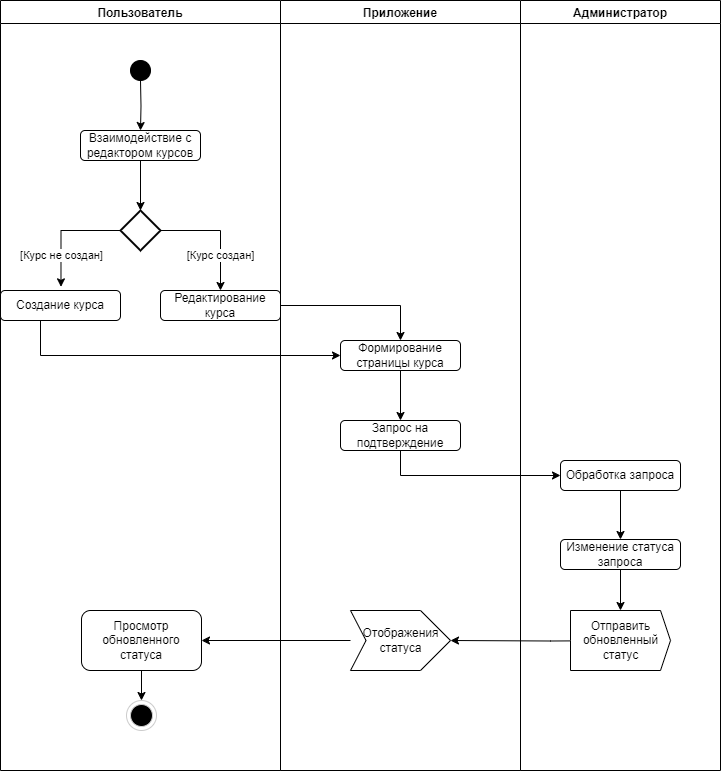

The diagram above was exported from draw.io. Its source (the exported page's mxGraphModel, read from the mxfile embedded in the PNG):
<mxGraphModel dx="1434" dy="836" grid="1" gridSize="10" guides="1" tooltips="1" connect="1" arrows="1" fold="1" page="1" pageScale="1" pageWidth="827" pageHeight="1169" math="0" shadow="0">
  <root>
    <mxCell id="0" />
    <mxCell id="1" parent="0" />
    <mxCell id="8yh0UkqLBJ0ql7ESzd6L-31" value="Пользователь" style="swimlane;" parent="1" vertex="1">
      <mxGeometry x="60" y="30" width="280" height="770" as="geometry">
        <mxRectangle x="300" y="150" width="90" height="30" as="alternateBounds" />
      </mxGeometry>
    </mxCell>
    <mxCell id="8yh0UkqLBJ0ql7ESzd6L-35" style="edgeStyle=orthogonalEdgeStyle;rounded=0;orthogonalLoop=1;jettySize=auto;html=1;entryX=0.5;entryY=0;entryDx=0;entryDy=0;" parent="8yh0UkqLBJ0ql7ESzd6L-31" target="8yh0UkqLBJ0ql7ESzd6L-34" edge="1">
      <mxGeometry relative="1" as="geometry">
        <mxPoint x="140" y="80" as="sourcePoint" />
      </mxGeometry>
    </mxCell>
    <mxCell id="8yh0UkqLBJ0ql7ESzd6L-34" value="Взаимодействие с редактором курсов" style="rounded=1;whiteSpace=wrap;html=1;" parent="8yh0UkqLBJ0ql7ESzd6L-31" vertex="1">
      <mxGeometry x="80" y="130" width="120" height="30" as="geometry" />
    </mxCell>
    <mxCell id="8yh0UkqLBJ0ql7ESzd6L-51" value="" style="verticalLabelPosition=bottom;verticalAlign=top;html=1;shape=mxgraph.flowchart.on-page_reference;fillColor=#000000;" parent="8yh0UkqLBJ0ql7ESzd6L-31" vertex="1">
      <mxGeometry x="130" y="60" width="20" height="20" as="geometry" />
    </mxCell>
    <mxCell id="8yh0UkqLBJ0ql7ESzd6L-57" value="Создание курса" style="rounded=1;whiteSpace=wrap;html=1;" parent="8yh0UkqLBJ0ql7ESzd6L-31" vertex="1">
      <mxGeometry y="290" width="120" height="30" as="geometry" />
    </mxCell>
    <mxCell id="8yh0UkqLBJ0ql7ESzd6L-58" value="Редактирование курса" style="rounded=1;whiteSpace=wrap;html=1;" parent="8yh0UkqLBJ0ql7ESzd6L-31" vertex="1">
      <mxGeometry x="160" y="290" width="120" height="30" as="geometry" />
    </mxCell>
    <mxCell id="8yh0UkqLBJ0ql7ESzd6L-62" style="edgeStyle=orthogonalEdgeStyle;rounded=0;orthogonalLoop=1;jettySize=auto;html=1;exitX=1;exitY=0.5;exitDx=0;exitDy=0;exitPerimeter=0;entryX=0.5;entryY=0;entryDx=0;entryDy=0;" parent="8yh0UkqLBJ0ql7ESzd6L-31" source="8yh0UkqLBJ0ql7ESzd6L-59" target="8yh0UkqLBJ0ql7ESzd6L-58" edge="1">
      <mxGeometry relative="1" as="geometry" />
    </mxCell>
    <mxCell id="8yh0UkqLBJ0ql7ESzd6L-85" value="[Курс создан]" style="edgeLabel;html=1;align=center;verticalAlign=middle;resizable=0;points=[];" parent="8yh0UkqLBJ0ql7ESzd6L-62" vertex="1" connectable="0">
      <mxGeometry x="0.4021" y="-1" relative="1" as="geometry">
        <mxPoint as="offset" />
      </mxGeometry>
    </mxCell>
    <mxCell id="8yh0UkqLBJ0ql7ESzd6L-59" value="" style="strokeWidth=2;html=1;shape=mxgraph.flowchart.decision;whiteSpace=wrap;" parent="8yh0UkqLBJ0ql7ESzd6L-31" vertex="1">
      <mxGeometry x="120" y="210" width="40" height="40" as="geometry" />
    </mxCell>
    <mxCell id="8yh0UkqLBJ0ql7ESzd6L-60" style="edgeStyle=orthogonalEdgeStyle;rounded=0;orthogonalLoop=1;jettySize=auto;html=1;entryX=0.5;entryY=0;entryDx=0;entryDy=0;entryPerimeter=0;" parent="8yh0UkqLBJ0ql7ESzd6L-31" source="8yh0UkqLBJ0ql7ESzd6L-34" target="8yh0UkqLBJ0ql7ESzd6L-59" edge="1">
      <mxGeometry relative="1" as="geometry" />
    </mxCell>
    <mxCell id="8yh0UkqLBJ0ql7ESzd6L-61" style="edgeStyle=orthogonalEdgeStyle;rounded=0;orthogonalLoop=1;jettySize=auto;html=1;exitX=0;exitY=0.5;exitDx=0;exitDy=0;exitPerimeter=0;entryX=0.504;entryY=-0.122;entryDx=0;entryDy=0;entryPerimeter=0;" parent="8yh0UkqLBJ0ql7ESzd6L-31" source="8yh0UkqLBJ0ql7ESzd6L-59" target="8yh0UkqLBJ0ql7ESzd6L-57" edge="1">
      <mxGeometry relative="1" as="geometry" />
    </mxCell>
    <mxCell id="8yh0UkqLBJ0ql7ESzd6L-84" value="[Курс не создан]" style="edgeLabel;html=1;align=center;verticalAlign=middle;resizable=0;points=[];" parent="8yh0UkqLBJ0ql7ESzd6L-61" vertex="1" connectable="0">
      <mxGeometry x="0.4519" relative="1" as="geometry">
        <mxPoint as="offset" />
      </mxGeometry>
    </mxCell>
    <mxCell id="8yh0UkqLBJ0ql7ESzd6L-83" style="edgeStyle=orthogonalEdgeStyle;rounded=0;orthogonalLoop=1;jettySize=auto;html=1;" parent="8yh0UkqLBJ0ql7ESzd6L-31" source="8yh0UkqLBJ0ql7ESzd6L-79" target="8yh0UkqLBJ0ql7ESzd6L-55" edge="1">
      <mxGeometry relative="1" as="geometry" />
    </mxCell>
    <mxCell id="8yh0UkqLBJ0ql7ESzd6L-79" value="Просмотр обновленного статуса" style="rounded=1;whiteSpace=wrap;html=1;" parent="8yh0UkqLBJ0ql7ESzd6L-31" vertex="1">
      <mxGeometry x="81" y="610" width="120" height="60" as="geometry" />
    </mxCell>
    <mxCell id="8yh0UkqLBJ0ql7ESzd6L-55" value="" style="ellipse;html=1;shape=endState;fillColor=#000000;strokeColor=#CCCCCC;" parent="8yh0UkqLBJ0ql7ESzd6L-31" vertex="1">
      <mxGeometry x="126" y="700" width="30" height="30" as="geometry" />
    </mxCell>
    <mxCell id="8yh0UkqLBJ0ql7ESzd6L-32" value="Приложение" style="swimlane;" parent="1" vertex="1">
      <mxGeometry x="340" y="30" width="240" height="770" as="geometry">
        <mxRectangle x="300" y="150" width="90" height="30" as="alternateBounds" />
      </mxGeometry>
    </mxCell>
    <mxCell id="8yh0UkqLBJ0ql7ESzd6L-67" style="edgeStyle=orthogonalEdgeStyle;rounded=0;orthogonalLoop=1;jettySize=auto;html=1;exitX=0.5;exitY=1;exitDx=0;exitDy=0;" parent="8yh0UkqLBJ0ql7ESzd6L-32" source="8yh0UkqLBJ0ql7ESzd6L-63" target="8yh0UkqLBJ0ql7ESzd6L-66" edge="1">
      <mxGeometry relative="1" as="geometry" />
    </mxCell>
    <mxCell id="8yh0UkqLBJ0ql7ESzd6L-63" value="Формирование страницы курса" style="rounded=1;whiteSpace=wrap;html=1;" parent="8yh0UkqLBJ0ql7ESzd6L-32" vertex="1">
      <mxGeometry x="60" y="340" width="120" height="30" as="geometry" />
    </mxCell>
    <mxCell id="8yh0UkqLBJ0ql7ESzd6L-66" value="Запрос на подтверждение" style="rounded=1;whiteSpace=wrap;html=1;" parent="8yh0UkqLBJ0ql7ESzd6L-32" vertex="1">
      <mxGeometry x="60" y="420" width="120" height="30" as="geometry" />
    </mxCell>
    <mxCell id="8yh0UkqLBJ0ql7ESzd6L-76" style="edgeStyle=orthogonalEdgeStyle;rounded=0;orthogonalLoop=1;jettySize=auto;html=1;" parent="8yh0UkqLBJ0ql7ESzd6L-32" target="8yh0UkqLBJ0ql7ESzd6L-78" edge="1">
      <mxGeometry relative="1" as="geometry">
        <mxPoint x="370" y="640" as="sourcePoint" />
        <mxPoint x="190" y="640" as="targetPoint" />
      </mxGeometry>
    </mxCell>
    <mxCell id="8yh0UkqLBJ0ql7ESzd6L-78" value="Отображения &lt;br&gt;статуса" style="html=1;shadow=0;dashed=0;align=center;verticalAlign=middle;shape=mxgraph.arrows2.arrow;dy=0;dx=30;notch=15.53;" parent="8yh0UkqLBJ0ql7ESzd6L-32" vertex="1">
      <mxGeometry x="70" y="610" width="100" height="60" as="geometry" />
    </mxCell>
    <mxCell id="8yh0UkqLBJ0ql7ESzd6L-33" value="Администратор" style="swimlane;" parent="1" vertex="1">
      <mxGeometry x="580" y="30" width="200" height="770" as="geometry">
        <mxRectangle x="300" y="150" width="90" height="30" as="alternateBounds" />
      </mxGeometry>
    </mxCell>
    <mxCell id="8yh0UkqLBJ0ql7ESzd6L-72" style="edgeStyle=orthogonalEdgeStyle;rounded=0;orthogonalLoop=1;jettySize=auto;html=1;entryX=0.5;entryY=0;entryDx=0;entryDy=0;" parent="8yh0UkqLBJ0ql7ESzd6L-33" source="8yh0UkqLBJ0ql7ESzd6L-69" target="8yh0UkqLBJ0ql7ESzd6L-71" edge="1">
      <mxGeometry relative="1" as="geometry" />
    </mxCell>
    <mxCell id="8yh0UkqLBJ0ql7ESzd6L-69" value="Обработка запроса" style="rounded=1;whiteSpace=wrap;html=1;" parent="8yh0UkqLBJ0ql7ESzd6L-33" vertex="1">
      <mxGeometry x="40" y="460" width="120" height="30" as="geometry" />
    </mxCell>
    <mxCell id="8yh0UkqLBJ0ql7ESzd6L-74" style="edgeStyle=orthogonalEdgeStyle;rounded=0;orthogonalLoop=1;jettySize=auto;html=1;" parent="8yh0UkqLBJ0ql7ESzd6L-33" source="8yh0UkqLBJ0ql7ESzd6L-71" edge="1">
      <mxGeometry relative="1" as="geometry">
        <mxPoint x="100" y="610" as="targetPoint" />
      </mxGeometry>
    </mxCell>
    <mxCell id="8yh0UkqLBJ0ql7ESzd6L-71" value="Изменение статуса запроса" style="rounded=1;whiteSpace=wrap;html=1;" parent="8yh0UkqLBJ0ql7ESzd6L-33" vertex="1">
      <mxGeometry x="40" y="539" width="120" height="30" as="geometry" />
    </mxCell>
    <mxCell id="8yh0UkqLBJ0ql7ESzd6L-77" value="&lt;span style=&quot;text-wrap: wrap;&quot;&gt;Отправить обновленный&lt;/span&gt;&lt;br style=&quot;text-wrap: wrap;&quot;&gt;&lt;span style=&quot;text-wrap: wrap;&quot;&gt;статус&lt;/span&gt;" style="html=1;shadow=0;dashed=0;align=center;verticalAlign=middle;shape=mxgraph.arrows2.arrow;dy=0;dx=10;notch=0;" parent="8yh0UkqLBJ0ql7ESzd6L-33" vertex="1">
      <mxGeometry x="50" y="610" width="100" height="60" as="geometry" />
    </mxCell>
    <mxCell id="8yh0UkqLBJ0ql7ESzd6L-52" style="edgeStyle=orthogonalEdgeStyle;rounded=0;orthogonalLoop=1;jettySize=auto;html=1;" parent="1" edge="1">
      <mxGeometry relative="1" as="geometry">
        <mxPoint x="110.02857142857147" y="430" as="targetPoint" />
      </mxGeometry>
    </mxCell>
    <mxCell id="8yh0UkqLBJ0ql7ESzd6L-54" style="edgeStyle=orthogonalEdgeStyle;rounded=0;orthogonalLoop=1;jettySize=auto;html=1;entryX=0.5;entryY=0;entryDx=0;entryDy=0;" parent="1" edge="1">
      <mxGeometry relative="1" as="geometry">
        <mxPoint x="250" y="430" as="targetPoint" />
        <Array as="points">
          <mxPoint x="570" y="380" />
          <mxPoint x="250" y="380" />
        </Array>
      </mxGeometry>
    </mxCell>
    <mxCell id="8yh0UkqLBJ0ql7ESzd6L-64" style="edgeStyle=orthogonalEdgeStyle;rounded=0;orthogonalLoop=1;jettySize=auto;html=1;" parent="1" source="8yh0UkqLBJ0ql7ESzd6L-58" target="8yh0UkqLBJ0ql7ESzd6L-63" edge="1">
      <mxGeometry relative="1" as="geometry" />
    </mxCell>
    <mxCell id="8yh0UkqLBJ0ql7ESzd6L-65" style="edgeStyle=orthogonalEdgeStyle;rounded=0;orthogonalLoop=1;jettySize=auto;html=1;entryX=0;entryY=0.5;entryDx=0;entryDy=0;" parent="1" source="8yh0UkqLBJ0ql7ESzd6L-57" target="8yh0UkqLBJ0ql7ESzd6L-63" edge="1">
      <mxGeometry relative="1" as="geometry">
        <Array as="points">
          <mxPoint x="100" y="385" />
        </Array>
      </mxGeometry>
    </mxCell>
    <mxCell id="8yh0UkqLBJ0ql7ESzd6L-70" style="edgeStyle=orthogonalEdgeStyle;rounded=0;orthogonalLoop=1;jettySize=auto;html=1;entryX=0;entryY=0.5;entryDx=0;entryDy=0;" parent="1" source="8yh0UkqLBJ0ql7ESzd6L-66" target="8yh0UkqLBJ0ql7ESzd6L-69" edge="1">
      <mxGeometry relative="1" as="geometry">
        <Array as="points">
          <mxPoint x="460" y="505" />
        </Array>
      </mxGeometry>
    </mxCell>
    <mxCell id="8yh0UkqLBJ0ql7ESzd6L-81" style="edgeStyle=orthogonalEdgeStyle;rounded=0;orthogonalLoop=1;jettySize=auto;html=1;entryX=1;entryY=0.5;entryDx=0;entryDy=0;" parent="1" source="8yh0UkqLBJ0ql7ESzd6L-78" target="8yh0UkqLBJ0ql7ESzd6L-79" edge="1">
      <mxGeometry relative="1" as="geometry" />
    </mxCell>
  </root>
</mxGraphModel>